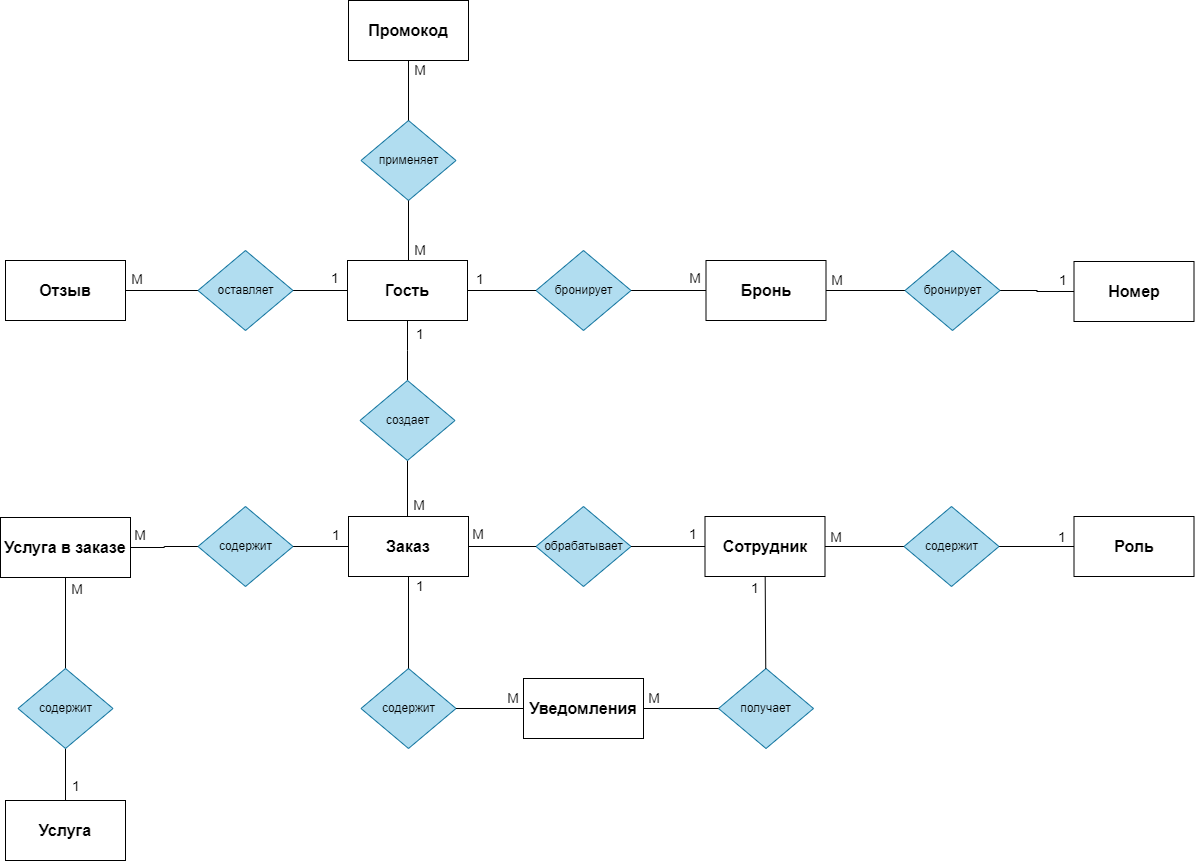

The diagram above was exported from draw.io. Its source (the exported page's mxGraphModel, read from the mxfile embedded in the PNG):
<mxGraphModel dx="1050" dy="1456" grid="1" gridSize="10" guides="1" tooltips="1" connect="1" arrows="1" fold="1" page="1" pageScale="1" pageWidth="1169" pageHeight="827" math="0" shadow="0">
  <root>
    <mxCell id="0" />
    <mxCell id="1" parent="0" />
    <mxCell id="8XBgmAjwai9yPyHuXYqB-1" value="" style="edgeStyle=orthogonalEdgeStyle;rounded=0;orthogonalLoop=1;jettySize=auto;html=1;endArrow=none;endFill=0;" parent="1" source="8XBgmAjwai9yPyHuXYqB-33" target="8XBgmAjwai9yPyHuXYqB-3" edge="1">
      <mxGeometry relative="1" as="geometry">
        <mxPoint x="771" y="230" as="sourcePoint" />
        <mxPoint x="751" y="250" as="targetPoint" />
      </mxGeometry>
    </mxCell>
    <mxCell id="8XBgmAjwai9yPyHuXYqB-2" value="Номер" style="whiteSpace=wrap;html=1;rounded=0;fontStyle=1;fontSize=16;" parent="1" vertex="1">
      <mxGeometry x="1103.5" y="131" width="120" height="60" as="geometry" />
    </mxCell>
    <mxCell id="8XBgmAjwai9yPyHuXYqB-3" value="бронирует" style="rhombus;whiteSpace=wrap;html=1;rounded=0;fillColor=#b1ddf0;strokeColor=#10739e;" parent="1" vertex="1">
      <mxGeometry x="565.5" y="120" width="95" height="80" as="geometry" />
    </mxCell>
    <mxCell id="8XBgmAjwai9yPyHuXYqB-4" value="&lt;font color=&quot;#000000&quot;&gt;M&lt;/font&gt;" style="text;html=1;strokeColor=none;fillColor=none;align=center;verticalAlign=middle;whiteSpace=wrap;rounded=0;fontSize=14;fontColor=#FF0000;" parent="1" vertex="1">
      <mxGeometry x="714.5" y="138" width="20" height="20" as="geometry" />
    </mxCell>
    <mxCell id="8XBgmAjwai9yPyHuXYqB-5" value="" style="edgeStyle=orthogonalEdgeStyle;rounded=0;orthogonalLoop=1;jettySize=auto;html=1;endArrow=none;endFill=0;" parent="1" source="8XBgmAjwai9yPyHuXYqB-8" target="8XBgmAjwai9yPyHuXYqB-16" edge="1">
      <mxGeometry relative="1" as="geometry">
        <mxPoint x="536" y="-50" as="sourcePoint" />
      </mxGeometry>
    </mxCell>
    <mxCell id="8XBgmAjwai9yPyHuXYqB-6" value="" style="edgeStyle=orthogonalEdgeStyle;rounded=0;orthogonalLoop=1;jettySize=auto;html=1;endArrow=none;endFill=0;" parent="1" source="8XBgmAjwai9yPyHuXYqB-8" target="8XBgmAjwai9yPyHuXYqB-3" edge="1">
      <mxGeometry relative="1" as="geometry">
        <mxPoint x="591" y="90.00263157894744" as="sourcePoint" />
        <mxPoint x="721" y="279.95" as="targetPoint" />
      </mxGeometry>
    </mxCell>
    <mxCell id="8XBgmAjwai9yPyHuXYqB-7" value="" style="edgeStyle=orthogonalEdgeStyle;rounded=0;orthogonalLoop=1;jettySize=auto;html=1;endArrow=none;endFill=0;" parent="1" source="8XBgmAjwai9yPyHuXYqB-8" target="8XBgmAjwai9yPyHuXYqB-52" edge="1">
      <mxGeometry relative="1" as="geometry">
        <Array as="points">
          <mxPoint x="437.5" y="220" />
          <mxPoint x="437.5" y="220" />
        </Array>
      </mxGeometry>
    </mxCell>
    <mxCell id="8XBgmAjwai9yPyHuXYqB-8" value="Гость" style="whiteSpace=wrap;html=1;rounded=0;fontStyle=1;fontSize=16;" parent="1" vertex="1">
      <mxGeometry x="377" y="130" width="120" height="60" as="geometry" />
    </mxCell>
    <mxCell id="8XBgmAjwai9yPyHuXYqB-9" value="" style="edgeStyle=orthogonalEdgeStyle;rounded=0;orthogonalLoop=1;jettySize=auto;html=1;endArrow=none;endFill=0;" parent="1" source="8XBgmAjwai9yPyHuXYqB-10" target="8XBgmAjwai9yPyHuXYqB-42" edge="1">
      <mxGeometry relative="1" as="geometry">
        <mxPoint x="-232.5" y="390" as="targetPoint" />
      </mxGeometry>
    </mxCell>
    <mxCell id="8XBgmAjwai9yPyHuXYqB-10" value="Услуга" style="whiteSpace=wrap;html=1;rounded=0;fontStyle=1;fontSize=16;" parent="1" vertex="1">
      <mxGeometry x="35" y="670" width="120" height="60" as="geometry" />
    </mxCell>
    <mxCell id="8XBgmAjwai9yPyHuXYqB-11" value="Заказ" style="whiteSpace=wrap;html=1;rounded=0;fontStyle=1;fontSize=16;" parent="1" vertex="1">
      <mxGeometry x="378" y="386" width="120" height="60" as="geometry" />
    </mxCell>
    <mxCell id="8XBgmAjwai9yPyHuXYqB-12" value="обрабатывает" style="rhombus;whiteSpace=wrap;html=1;rounded=0;fillColor=#b1ddf0;strokeColor=#10739e;" parent="1" vertex="1">
      <mxGeometry x="565.5" y="376" width="95" height="80" as="geometry" />
    </mxCell>
    <mxCell id="8XBgmAjwai9yPyHuXYqB-13" value="Сотрудник" style="whiteSpace=wrap;html=1;rounded=0;fontStyle=1;fontSize=16;" parent="1" vertex="1">
      <mxGeometry x="734.5" y="386" width="120" height="60" as="geometry" />
    </mxCell>
    <mxCell id="8XBgmAjwai9yPyHuXYqB-14" value="получает" style="rhombus;whiteSpace=wrap;html=1;rounded=0;fillColor=#b1ddf0;strokeColor=#10739e;" parent="1" vertex="1">
      <mxGeometry x="748" y="538" width="95" height="80" as="geometry" />
    </mxCell>
    <mxCell id="8XBgmAjwai9yPyHuXYqB-15" value="" style="edgeStyle=orthogonalEdgeStyle;rounded=0;orthogonalLoop=1;jettySize=auto;html=1;endArrow=none;endFill=0;" parent="1" source="8XBgmAjwai9yPyHuXYqB-16" target="8XBgmAjwai9yPyHuXYqB-17" edge="1">
      <mxGeometry relative="1" as="geometry" />
    </mxCell>
    <mxCell id="8XBgmAjwai9yPyHuXYqB-16" value="оставляет" style="rhombus;whiteSpace=wrap;html=1;rounded=0;fillColor=#b1ddf0;strokeColor=#10739e;" parent="1" vertex="1">
      <mxGeometry x="227.5" y="120" width="95" height="80" as="geometry" />
    </mxCell>
    <mxCell id="8XBgmAjwai9yPyHuXYqB-17" value="Отзыв" style="whiteSpace=wrap;html=1;rounded=0;fontStyle=1;fontSize=16;" parent="1" vertex="1">
      <mxGeometry x="35" y="130" width="120" height="60" as="geometry" />
    </mxCell>
    <mxCell id="8XBgmAjwai9yPyHuXYqB-18" value="" style="endArrow=none;html=1;rounded=0;" parent="1" source="8XBgmAjwai9yPyHuXYqB-11" target="8XBgmAjwai9yPyHuXYqB-12" edge="1">
      <mxGeometry width="50" height="50" relative="1" as="geometry">
        <mxPoint x="409" y="547.9969230769229" as="sourcePoint" />
        <mxPoint x="93.99999999999955" y="686.9200000000004" as="targetPoint" />
      </mxGeometry>
    </mxCell>
    <mxCell id="8XBgmAjwai9yPyHuXYqB-19" value="" style="endArrow=none;html=1;rounded=0;" parent="1" source="8XBgmAjwai9yPyHuXYqB-12" target="8XBgmAjwai9yPyHuXYqB-13" edge="1">
      <mxGeometry width="50" height="50" relative="1" as="geometry">
        <mxPoint x="629.5" y="468" as="sourcePoint" />
        <mxPoint x="721.5" y="468" as="targetPoint" />
      </mxGeometry>
    </mxCell>
    <mxCell id="8XBgmAjwai9yPyHuXYqB-20" value="" style="endArrow=none;html=1;rounded=0;" parent="1" source="8XBgmAjwai9yPyHuXYqB-13" target="8XBgmAjwai9yPyHuXYqB-14" edge="1">
      <mxGeometry width="50" height="50" relative="1" as="geometry">
        <mxPoint x="641" y="468" as="sourcePoint" />
        <mxPoint x="724" y="468" as="targetPoint" />
      </mxGeometry>
    </mxCell>
    <mxCell id="8XBgmAjwai9yPyHuXYqB-21" value="" style="endArrow=none;html=1;rounded=0;edgeStyle=orthogonalEdgeStyle;" parent="1" source="8XBgmAjwai9yPyHuXYqB-14" target="8XBgmAjwai9yPyHuXYqB-26" edge="1">
      <mxGeometry width="50" height="50" relative="1" as="geometry">
        <mxPoint x="701.5" y="658" as="sourcePoint" />
        <mxPoint x="794.5" y="688" as="targetPoint" />
      </mxGeometry>
    </mxCell>
    <mxCell id="8XBgmAjwai9yPyHuXYqB-22" value="&lt;font color=&quot;#000000&quot;&gt;1&lt;/font&gt;" style="text;html=1;strokeColor=none;fillColor=none;align=center;verticalAlign=middle;whiteSpace=wrap;rounded=0;fontSize=14;fontColor=#FF0000;" parent="1" vertex="1">
      <mxGeometry x="499.5" y="139" width="20" height="20" as="geometry" />
    </mxCell>
    <mxCell id="8XBgmAjwai9yPyHuXYqB-23" value="&lt;font color=&quot;#000000&quot;&gt;1&lt;/font&gt;" style="text;html=1;strokeColor=none;fillColor=none;align=center;verticalAlign=middle;whiteSpace=wrap;rounded=0;fontSize=14;fontColor=#FF0000;" parent="1" vertex="1">
      <mxGeometry x="354.5" y="138" width="20" height="20" as="geometry" />
    </mxCell>
    <mxCell id="8XBgmAjwai9yPyHuXYqB-24" value="&lt;font color=&quot;#000000&quot;&gt;1&lt;/font&gt;" style="text;html=1;strokeColor=none;fillColor=none;align=center;verticalAlign=middle;whiteSpace=wrap;rounded=0;fontSize=14;fontColor=#FF0000;" parent="1" vertex="1">
      <mxGeometry x="712.5" y="394" width="20" height="20" as="geometry" />
    </mxCell>
    <mxCell id="8XBgmAjwai9yPyHuXYqB-25" value="содержит" style="rhombus;whiteSpace=wrap;html=1;rounded=0;fillColor=#b1ddf0;strokeColor=#10739e;" parent="1" vertex="1">
      <mxGeometry x="390.5" y="538" width="95" height="80" as="geometry" />
    </mxCell>
    <mxCell id="8XBgmAjwai9yPyHuXYqB-26" value="Уведомления" style="whiteSpace=wrap;html=1;rounded=0;fontStyle=1;fontSize=16;" parent="1" vertex="1">
      <mxGeometry x="553" y="548" width="120" height="60" as="geometry" />
    </mxCell>
    <mxCell id="8XBgmAjwai9yPyHuXYqB-27" value="" style="endArrow=none;html=1;rounded=0;" parent="1" source="8XBgmAjwai9yPyHuXYqB-11" target="8XBgmAjwai9yPyHuXYqB-25" edge="1">
      <mxGeometry width="50" height="50" relative="1" as="geometry">
        <mxPoint x="439" y="488" as="sourcePoint" />
        <mxPoint x="389" y="468" as="targetPoint" />
      </mxGeometry>
    </mxCell>
    <mxCell id="8XBgmAjwai9yPyHuXYqB-28" value="" style="endArrow=none;html=1;rounded=0;" parent="1" source="8XBgmAjwai9yPyHuXYqB-25" target="8XBgmAjwai9yPyHuXYqB-26" edge="1">
      <mxGeometry width="50" height="50" relative="1" as="geometry">
        <mxPoint x="346" y="658" as="sourcePoint" />
        <mxPoint x="429" y="658" as="targetPoint" />
      </mxGeometry>
    </mxCell>
    <mxCell id="8XBgmAjwai9yPyHuXYqB-29" value="&lt;font color=&quot;#000000&quot;&gt;1&lt;/font&gt;" style="text;html=1;strokeColor=none;fillColor=none;align=center;verticalAlign=middle;whiteSpace=wrap;rounded=0;fontSize=14;fontColor=#FF0000;" parent="1" vertex="1">
      <mxGeometry x="440" y="446" width="20" height="20" as="geometry" />
    </mxCell>
    <mxCell id="8XBgmAjwai9yPyHuXYqB-30" value="&lt;font color=&quot;#000000&quot;&gt;M&lt;/font&gt;" style="text;html=1;strokeColor=none;fillColor=none;align=center;verticalAlign=middle;whiteSpace=wrap;rounded=0;fontSize=14;fontColor=#FF0000;" parent="1" vertex="1">
      <mxGeometry x="157" y="139" width="20" height="20" as="geometry" />
    </mxCell>
    <mxCell id="8XBgmAjwai9yPyHuXYqB-31" value="&lt;font color=&quot;#000000&quot;&gt;M&lt;/font&gt;" style="text;html=1;strokeColor=none;fillColor=none;align=center;verticalAlign=middle;whiteSpace=wrap;rounded=0;fontSize=14;fontColor=#FF0000;" parent="1" vertex="1">
      <mxGeometry x="673.5" y="558" width="20" height="20" as="geometry" />
    </mxCell>
    <mxCell id="8XBgmAjwai9yPyHuXYqB-32" value="&lt;font color=&quot;#000000&quot;&gt;M&lt;/font&gt;" style="text;html=1;strokeColor=none;fillColor=none;align=center;verticalAlign=middle;whiteSpace=wrap;rounded=0;fontSize=14;fontColor=#FF0000;" parent="1" vertex="1">
      <mxGeometry x="438.5" y="365" width="20" height="20" as="geometry" />
    </mxCell>
    <mxCell id="8XBgmAjwai9yPyHuXYqB-33" value="Бронь" style="whiteSpace=wrap;html=1;rounded=0;fontStyle=1;fontSize=16;" parent="1" vertex="1">
      <mxGeometry x="735.5" y="130" width="120" height="60" as="geometry" />
    </mxCell>
    <mxCell id="8XBgmAjwai9yPyHuXYqB-34" value="" style="edgeStyle=orthogonalEdgeStyle;rounded=0;orthogonalLoop=1;jettySize=auto;html=1;endArrow=none;endFill=0;" parent="1" source="8XBgmAjwai9yPyHuXYqB-36" target="8XBgmAjwai9yPyHuXYqB-2" edge="1">
      <mxGeometry relative="1" as="geometry">
        <mxPoint x="1086" y="50" as="targetPoint" />
      </mxGeometry>
    </mxCell>
    <mxCell id="8XBgmAjwai9yPyHuXYqB-35" value="" style="edgeStyle=orthogonalEdgeStyle;rounded=0;orthogonalLoop=1;jettySize=auto;html=1;endArrow=none;endFill=0;" parent="1" source="8XBgmAjwai9yPyHuXYqB-36" target="8XBgmAjwai9yPyHuXYqB-33" edge="1">
      <mxGeometry relative="1" as="geometry">
        <mxPoint x="846" y="50" as="targetPoint" />
      </mxGeometry>
    </mxCell>
    <mxCell id="8XBgmAjwai9yPyHuXYqB-36" value="бронирует" style="rhombus;whiteSpace=wrap;html=1;rounded=0;fillColor=#b1ddf0;strokeColor=#10739e;" parent="1" vertex="1">
      <mxGeometry x="934.5" y="120" width="95" height="80" as="geometry" />
    </mxCell>
    <mxCell id="8XBgmAjwai9yPyHuXYqB-37" value="&lt;font color=&quot;#000000&quot;&gt;1&lt;/font&gt;" style="text;html=1;strokeColor=none;fillColor=none;align=center;verticalAlign=middle;whiteSpace=wrap;rounded=0;fontSize=14;fontColor=#FF0000;" parent="1" vertex="1">
      <mxGeometry x="1082.5" y="140" width="20" height="20" as="geometry" />
    </mxCell>
    <mxCell id="8XBgmAjwai9yPyHuXYqB-38" value="&lt;font color=&quot;#000000&quot;&gt;M&lt;/font&gt;" style="text;html=1;strokeColor=none;fillColor=none;align=center;verticalAlign=middle;whiteSpace=wrap;rounded=0;fontSize=14;fontColor=#FF0000;" parent="1" vertex="1">
      <mxGeometry x="857" y="140" width="20" height="20" as="geometry" />
    </mxCell>
    <mxCell id="8XBgmAjwai9yPyHuXYqB-39" value="" style="edgeStyle=orthogonalEdgeStyle;rounded=0;orthogonalLoop=1;jettySize=auto;html=1;endArrow=none;endFill=0;" parent="1" source="8XBgmAjwai9yPyHuXYqB-40" target="8XBgmAjwai9yPyHuXYqB-46" edge="1">
      <mxGeometry relative="1" as="geometry">
        <mxPoint x="225" y="318" as="targetPoint" />
      </mxGeometry>
    </mxCell>
    <mxCell id="8XBgmAjwai9yPyHuXYqB-40" value="Услуга в заказе" style="whiteSpace=wrap;html=1;rounded=0;fontStyle=1;fontSize=16;" parent="1" vertex="1">
      <mxGeometry x="30" y="387" width="130" height="60" as="geometry" />
    </mxCell>
    <mxCell id="8XBgmAjwai9yPyHuXYqB-41" value="" style="edgeStyle=orthogonalEdgeStyle;rounded=0;orthogonalLoop=1;jettySize=auto;html=1;endArrow=none;endFill=0;" parent="1" source="8XBgmAjwai9yPyHuXYqB-42" target="8XBgmAjwai9yPyHuXYqB-40" edge="1">
      <mxGeometry relative="1" as="geometry" />
    </mxCell>
    <mxCell id="8XBgmAjwai9yPyHuXYqB-42" value="содержит" style="rhombus;whiteSpace=wrap;html=1;rounded=0;fillColor=#b1ddf0;strokeColor=#10739e;" parent="1" vertex="1">
      <mxGeometry x="47.5" y="538" width="95" height="80" as="geometry" />
    </mxCell>
    <mxCell id="8XBgmAjwai9yPyHuXYqB-43" value="&lt;font color=&quot;#000000&quot;&gt;1&lt;/font&gt;" style="text;html=1;strokeColor=none;fillColor=none;align=center;verticalAlign=middle;whiteSpace=wrap;rounded=0;fontSize=14;fontColor=#FF0000;" parent="1" vertex="1">
      <mxGeometry x="774.5" y="448" width="20" height="20" as="geometry" />
    </mxCell>
    <mxCell id="8XBgmAjwai9yPyHuXYqB-44" value="&lt;font color=&quot;#000000&quot;&gt;M&lt;/font&gt;" style="text;html=1;strokeColor=none;fillColor=none;align=center;verticalAlign=middle;whiteSpace=wrap;rounded=0;fontSize=14;fontColor=#FF0000;" parent="1" vertex="1">
      <mxGeometry x="533" y="558" width="20" height="20" as="geometry" />
    </mxCell>
    <mxCell id="8XBgmAjwai9yPyHuXYqB-45" value="" style="edgeStyle=orthogonalEdgeStyle;rounded=0;orthogonalLoop=1;jettySize=auto;html=1;endArrow=none;endFill=0;" parent="1" source="8XBgmAjwai9yPyHuXYqB-46" target="8XBgmAjwai9yPyHuXYqB-11" edge="1">
      <mxGeometry relative="1" as="geometry">
        <mxPoint x="305" y="458" as="sourcePoint" />
      </mxGeometry>
    </mxCell>
    <mxCell id="8XBgmAjwai9yPyHuXYqB-46" value="содержит" style="rhombus;whiteSpace=wrap;html=1;rounded=0;fillColor=#b1ddf0;strokeColor=#10739e;" parent="1" vertex="1">
      <mxGeometry x="227.5" y="376" width="95" height="80" as="geometry" />
    </mxCell>
    <mxCell id="8XBgmAjwai9yPyHuXYqB-47" value="&lt;font color=&quot;#000000&quot;&gt;1&lt;/font&gt;" style="text;html=1;strokeColor=none;fillColor=none;align=center;verticalAlign=middle;whiteSpace=wrap;rounded=0;fontSize=14;fontColor=#FF0000;" parent="1" vertex="1">
      <mxGeometry x="95.5" y="646" width="20" height="20" as="geometry" />
    </mxCell>
    <mxCell id="8XBgmAjwai9yPyHuXYqB-48" value="&lt;font color=&quot;#000000&quot;&gt;M&lt;/font&gt;" style="text;html=1;strokeColor=none;fillColor=none;align=center;verticalAlign=middle;whiteSpace=wrap;rounded=0;fontSize=14;fontColor=#FF0000;" parent="1" vertex="1">
      <mxGeometry x="96.5" y="449" width="20" height="20" as="geometry" />
    </mxCell>
    <mxCell id="8XBgmAjwai9yPyHuXYqB-49" value="&lt;font color=&quot;#000000&quot;&gt;M&lt;/font&gt;" style="text;html=1;strokeColor=none;fillColor=none;align=center;verticalAlign=middle;whiteSpace=wrap;rounded=0;fontSize=14;fontColor=#FF0000;" parent="1" vertex="1">
      <mxGeometry x="160" y="395" width="20" height="20" as="geometry" />
    </mxCell>
    <mxCell id="8XBgmAjwai9yPyHuXYqB-50" value="&lt;font color=&quot;#000000&quot;&gt;1&lt;/font&gt;" style="text;html=1;strokeColor=none;fillColor=none;align=center;verticalAlign=middle;whiteSpace=wrap;rounded=0;fontSize=14;fontColor=#FF0000;" parent="1" vertex="1">
      <mxGeometry x="356" y="395" width="20" height="20" as="geometry" />
    </mxCell>
    <mxCell id="8XBgmAjwai9yPyHuXYqB-51" value="" style="edgeStyle=orthogonalEdgeStyle;rounded=0;orthogonalLoop=1;jettySize=auto;html=1;endArrow=none;endFill=0;" parent="1" source="8XBgmAjwai9yPyHuXYqB-52" target="8XBgmAjwai9yPyHuXYqB-11" edge="1">
      <mxGeometry relative="1" as="geometry">
        <Array as="points">
          <mxPoint x="436.5" y="418" />
          <mxPoint x="436.5" y="418" />
        </Array>
      </mxGeometry>
    </mxCell>
    <mxCell id="8XBgmAjwai9yPyHuXYqB-52" value="создает" style="rhombus;whiteSpace=wrap;html=1;rounded=0;fillColor=#b1ddf0;strokeColor=#10739e;" parent="1" vertex="1">
      <mxGeometry x="389.5" y="250" width="95" height="80" as="geometry" />
    </mxCell>
    <mxCell id="8XBgmAjwai9yPyHuXYqB-53" value="&lt;font color=&quot;#000000&quot;&gt;1&lt;/font&gt;" style="text;html=1;strokeColor=none;fillColor=none;align=center;verticalAlign=middle;whiteSpace=wrap;rounded=0;fontSize=14;fontColor=#FF0000;" parent="1" vertex="1">
      <mxGeometry x="439.5" y="194" width="20" height="20" as="geometry" />
    </mxCell>
    <mxCell id="8XBgmAjwai9yPyHuXYqB-54" value="&lt;font color=&quot;#000000&quot;&gt;M&lt;/font&gt;" style="text;html=1;strokeColor=none;fillColor=none;align=center;verticalAlign=middle;whiteSpace=wrap;rounded=0;fontSize=14;fontColor=#FF0000;" parent="1" vertex="1">
      <mxGeometry x="497.5" y="394" width="20" height="20" as="geometry" />
    </mxCell>
    <mxCell id="8XBgmAjwai9yPyHuXYqB-55" value="Роль" style="whiteSpace=wrap;html=1;rounded=0;fontStyle=1;fontSize=16;" parent="1" vertex="1">
      <mxGeometry x="1103.5" y="386" width="120" height="60" as="geometry" />
    </mxCell>
    <mxCell id="8XBgmAjwai9yPyHuXYqB-56" value="" style="edgeStyle=orthogonalEdgeStyle;rounded=0;orthogonalLoop=1;jettySize=auto;html=1;endArrow=none;endFill=0;" parent="1" source="8XBgmAjwai9yPyHuXYqB-58" target="8XBgmAjwai9yPyHuXYqB-55" edge="1">
      <mxGeometry relative="1" as="geometry">
        <mxPoint x="1102.5" y="418" as="targetPoint" />
      </mxGeometry>
    </mxCell>
    <mxCell id="8XBgmAjwai9yPyHuXYqB-57" value="" style="edgeStyle=orthogonalEdgeStyle;rounded=0;orthogonalLoop=1;jettySize=auto;html=1;endArrow=none;endFill=0;" parent="1" source="8XBgmAjwai9yPyHuXYqB-58" target="8XBgmAjwai9yPyHuXYqB-13" edge="1">
      <mxGeometry relative="1" as="geometry">
        <mxPoint x="854.5" y="417" as="targetPoint" />
      </mxGeometry>
    </mxCell>
    <mxCell id="8XBgmAjwai9yPyHuXYqB-58" value="содержит" style="rhombus;whiteSpace=wrap;html=1;rounded=0;fillColor=#b1ddf0;strokeColor=#10739e;" parent="1" vertex="1">
      <mxGeometry x="933.5" y="376" width="95" height="80" as="geometry" />
    </mxCell>
    <mxCell id="8XBgmAjwai9yPyHuXYqB-59" value="&lt;font color=&quot;#000000&quot;&gt;1&lt;/font&gt;" style="text;html=1;strokeColor=none;fillColor=none;align=center;verticalAlign=middle;whiteSpace=wrap;rounded=0;fontSize=14;fontColor=#FF0000;" parent="1" vertex="1">
      <mxGeometry x="1081.5" y="397" width="20" height="20" as="geometry" />
    </mxCell>
    <mxCell id="8XBgmAjwai9yPyHuXYqB-60" value="&lt;font color=&quot;#000000&quot;&gt;M&lt;/font&gt;" style="text;html=1;strokeColor=none;fillColor=none;align=center;verticalAlign=middle;whiteSpace=wrap;rounded=0;fontSize=14;fontColor=#FF0000;" parent="1" vertex="1">
      <mxGeometry x="856" y="397" width="20" height="20" as="geometry" />
    </mxCell>
    <mxCell id="OtNdgNej4ZAkwNwC5k_d-1" value="применяет" style="rhombus;whiteSpace=wrap;html=1;rounded=0;fillColor=#b1ddf0;strokeColor=#10739e;" parent="1" vertex="1">
      <mxGeometry x="390.5" y="-10" width="95" height="80" as="geometry" />
    </mxCell>
    <mxCell id="OtNdgNej4ZAkwNwC5k_d-6" value="" style="rounded=0;orthogonalLoop=1;jettySize=auto;html=1;endArrow=none;endFill=0;exitX=0.5;exitY=1;exitDx=0;exitDy=0;" parent="1" source="OtNdgNej4ZAkwNwC5k_d-1" edge="1">
      <mxGeometry relative="1" as="geometry">
        <mxPoint x="500" y="56" as="sourcePoint" />
        <mxPoint x="438" y="130" as="targetPoint" />
      </mxGeometry>
    </mxCell>
    <mxCell id="OtNdgNej4ZAkwNwC5k_d-7" value="Промокод" style="whiteSpace=wrap;html=1;rounded=0;fontStyle=1;fontSize=16;" parent="1" vertex="1">
      <mxGeometry x="378" y="-130" width="120" height="60" as="geometry" />
    </mxCell>
    <mxCell id="OtNdgNej4ZAkwNwC5k_d-8" value="" style="rounded=0;orthogonalLoop=1;jettySize=auto;html=1;endArrow=none;endFill=0;entryX=0.5;entryY=1;entryDx=0;entryDy=0;exitX=0.5;exitY=0;exitDx=0;exitDy=0;" parent="1" source="OtNdgNej4ZAkwNwC5k_d-1" target="OtNdgNej4ZAkwNwC5k_d-7" edge="1">
      <mxGeometry relative="1" as="geometry">
        <mxPoint x="520" y="10" as="sourcePoint" />
        <mxPoint x="450" y="-40" as="targetPoint" />
      </mxGeometry>
    </mxCell>
    <mxCell id="OtNdgNej4ZAkwNwC5k_d-9" value="&lt;font color=&quot;#000000&quot;&gt;M&lt;/font&gt;" style="text;html=1;strokeColor=none;fillColor=none;align=center;verticalAlign=middle;whiteSpace=wrap;rounded=0;fontSize=14;fontColor=#FF0000;" parent="1" vertex="1">
      <mxGeometry x="439.5" y="110" width="20" height="20" as="geometry" />
    </mxCell>
    <mxCell id="OtNdgNej4ZAkwNwC5k_d-10" value="&lt;font color=&quot;#000000&quot;&gt;M&lt;/font&gt;" style="text;html=1;strokeColor=none;fillColor=none;align=center;verticalAlign=middle;whiteSpace=wrap;rounded=0;fontSize=14;fontColor=#FF0000;" parent="1" vertex="1">
      <mxGeometry x="439.5" y="-70" width="20" height="20" as="geometry" />
    </mxCell>
  </root>
</mxGraphModel>